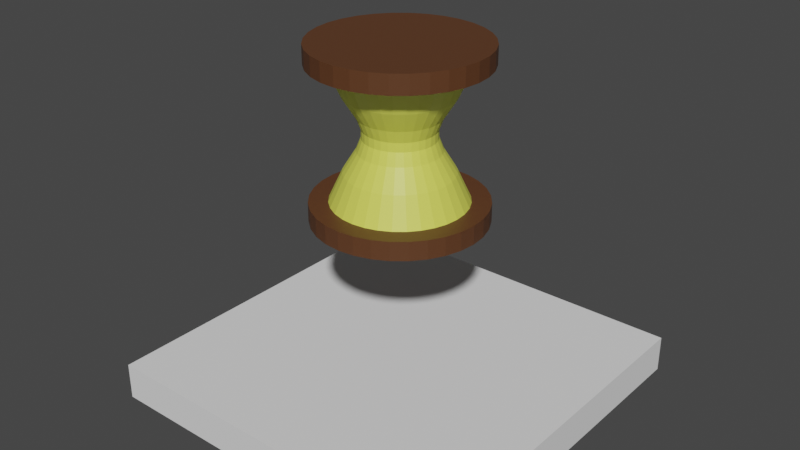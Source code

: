 # Source: HourGlass.blend  (saved by Blender 2.90.8; exported with 4.5.12 LTS)
import bpy
from mathutils import Matrix  # noqa: F401  (used for matrix-valued properties, if any)

bpy.ops.wm.read_factory_settings(use_empty=True)
scene = bpy.context.scene
scene.name = 'Scene'

# ---- collections
col_collection = bpy.data.collections.new('Collection'); scene.collection.children.link(col_collection)

# ---- materials (node trees are filled in below, after node groups)
mat_glass = bpy.data.materials.new('"Glass"')
mat_glass.use_transparent_shadow = False
mat_wood = bpy.data.materials.new('Wood')
mat_wood.use_transparent_shadow = False

# ---- material node trees
mat_glass.use_nodes = True; mat_glass.node_tree.nodes.clear()
_N = mat_glass.node_tree.nodes; _L = mat_glass.node_tree.links
n0 = _N.new('ShaderNodeBsdfPrincipled'); n0.name = 'Principled BSDF'; n0.location = (10, 300)
n0.distribution = 'GGX'
n0.subsurface_method = 'BURLEY'
n0.inputs[0].default_value = (0.7588, 0.8, 0.1068, 1.0)
n0.inputs[3].default_value = 1.45
n0.inputs[27].default_value = (0.0, 0.0, 0.0, 1.0)
n0.inputs[28].default_value = 1.0
n1 = _N.new('ShaderNodeOutputMaterial'); n1.name = 'Material Output'; n1.location = (300, 300)
_L.new(n0.outputs[0], n1.inputs[0])
n1.is_active_output = True
mat_wood.use_nodes = True; mat_wood.node_tree.nodes.clear()
_N = mat_wood.node_tree.nodes; _L = mat_wood.node_tree.links
n0 = _N.new('ShaderNodeBsdfPrincipled'); n0.name = 'Principled BSDF'; n0.location = (10, 300)
n0.distribution = 'GGX'
n0.subsurface_method = 'BURLEY'
n0.inputs[0].default_value = (0.1065, 0.04055, 0.0149, 1.0)
n0.inputs[3].default_value = 1.45
n0.inputs[27].default_value = (0.0, 0.0, 0.0, 1.0)
n0.inputs[28].default_value = 1.0
n1 = _N.new('ShaderNodeOutputMaterial'); n1.name = 'Material Output'; n1.location = (300, 300)
_L.new(n0.outputs[0], n1.inputs[0])
n1.is_active_output = True

# ---- world
world_world = bpy.data.worlds.new('World'); scene.world = world_world
world_world.use_nodes = True; world_world.node_tree.nodes.clear()
_N = world_world.node_tree.nodes; _L = world_world.node_tree.links
n0 = _N.new('ShaderNodeOutputWorld'); n0.name = 'World Output'; n0.location = (300, 300)
n1 = _N.new('ShaderNodeBackground'); n1.name = 'Background'; n1.location = (10, 300)
n1.inputs[0].default_value = (0.05088, 0.05088, 0.05088, 1.0)
_L.new(n1.outputs[0], n0.inputs[0])
n0.is_active_output = True
world_world.color = (0.05088, 0.05088, 0.05088)
world_world.use_sun_shadow = False
world_world.sun_shadow_jitter_overblur = 0.0

# ---- meshes
me_mesh = bpy.data.meshes.new('Mesh')
me_mesh.from_pydata([(-0.5, -0.5, 0.0), (0.5, -0.5, 0.0), (-0.5, 0.5, 0.0), (0.5, 0.5, 0.0), (-0.5, -0.5, 0.1), (0.5, -0.5, 0.1), (-0.5, 0.5, 0.1), (0.5, 0.5, 0.1)], [], [(0, 2, 3, 1), (4, 5, 7, 6), (0, 1, 5, 4), (1, 3, 7, 5), (3, 2, 6, 7), (2, 0, 4, 6)])
me_mesh.polygons.foreach_set('use_smooth', [True] * 6)
_k = set([(0, 1), (0, 2), (0, 4), (1, 3), (1, 5), (2, 3), (2, 6), (3, 7), (4, 5), (4, 6), (5, 7), (6, 7)])
me_mesh.attributes.new('sharp_edge', 'BOOLEAN', 'EDGE').data.foreach_set('value', [ (min(e.vertices), max(e.vertices)) in _k for e in me_mesh.edges])
_uv = me_mesh.uv_layers.new(name='UVChannel_1')
_uv.uv.foreach_set('vector', [0.02, 0.98, 0.02, 0.5073, 0.4927, 0.5073, 0.4927, 0.98, 0.02, 0.02, 0.4927, 0.02, 0.4927, 0.4927, 0.02, 0.4927, 0.6099, 0.02543, 0.6099, 0.4981, 0.5626, 0.4981, 0.5626, 0.02543, 0.6099, 0.4981, 0.6099, 0.9708, 0.5626, 0.9708, 0.5626, 0.4981, 0.6898, 0.02421, 0.6898, 0.4969, 0.6425, 0.4969, 0.6425, 0.02421, 0.6898, 0.4969, 0.6898, 0.9696, 0.6425, 0.9696, 0.6425, 0.4969])
me_mesh.use_remesh_fix_poles = True
me_mesh.use_remesh_preserve_attributes = False
me_mesh.use_mirror_vertex_groups = False
me_mesh.update()
me_mesh.normals_split_custom_set([tuple(v) for v in zip(*[iter([0.0, 0.0, -1.0, 0.0, 0.0, -1.0, 0.0, 0.0, -1.0, 0.0, 0.0, -1.0, 0.0, 0.0, 1.0, 0.0, 0.0, 1.0, 0.0, 0.0, 1.0, 0.0, 0.0, 1.0, 0.0, -1.0, 0.0, 0.0, -1.0, 0.0, 0.0, -1.0, 0.0, 0.0, -1.0, 0.0, 1.0, 0.0, 0.0, 1.0, 0.0, 0.0, 1.0, 0.0, 0.0, 1.0, 0.0, 0.0, 0.0, 1.0, 0.0, 0.0, 1.0, 0.0, 0.0, 1.0, 0.0, 0.0, 1.0, 0.0, -1.0, 0.0, 0.0, -1.0, 0.0, 0.0, -1.0, 0.0, 0.0, -1.0, 0.0, 0.0])] * 3)])
me_cylinder = bpy.data.meshes.new('Cylinder')
me_cylinder.from_pydata([(5.191e-08, 0.1764, 0.4966), (5.191e-08, 0.1764, 0.8495), (0.03442, 0.1731, 0.4966), (0.03442, 0.1731, 0.8495), (0.06752, 0.163, 0.4966), (0.06752, 0.163, 0.8495), (0.09803, 0.1467, 0.4966), (0.09803, 0.1467, 0.8495), (0.1248, 0.1248, 0.4966), (0.1248, 0.1248, 0.8495), (0.1467, 0.09803, 0.4966), (0.1467, 0.09803, 0.8495), (0.163, 0.06752, 0.4966), (0.163, 0.06752, 0.8495), (0.1731, 0.03442, 0.4966), (0.1731, 0.03442, 0.8495), (0.1764, 2.792e-07, 0.4966), (0.1764, 2.792e-07, 0.8495), (0.1731, -0.03442, 0.4966), (0.1731, -0.03442, 0.8495), (0.163, -0.06752, 0.4966), (0.163, -0.06752, 0.8495), (0.1467, -0.09803, 0.4966), (0.1467, -0.09803, 0.8495), (0.1248, -0.1248, 0.4966), (0.1248, -0.1248, 0.8495), (0.09803, -0.1467, 0.4966), (0.09803, -0.1467, 0.8495), (0.06752, -0.163, 0.4966), (0.06752, -0.163, 0.8495), (0.03442, -0.1731, 0.4966), (0.03442, -0.1731, 0.8495), (-5.589e-09, -0.1764, 0.4966), (-5.589e-09, -0.1764, 0.8495), (-0.03442, -0.1731, 0.4966), (-0.03442, -0.1731, 0.8495), (-0.06752, -0.163, 0.4966), (-0.06752, -0.163, 0.8495), (-0.09803, -0.1467, 0.4966), (-0.09803, -0.1467, 0.8495), (-0.1248, -0.1248, 0.4966), (-0.1248, -0.1248, 0.8495), (-0.1467, -0.09803, 0.4966), (-0.1467, -0.09803, 0.8495), (-0.163, -0.06752, 0.4966), (-0.163, -0.06752, 0.8495), (-0.1731, -0.03442, 0.4966), (-0.1731, -0.03442, 0.8495), (-0.1764, 4.362e-07, 0.4966), (-0.1764, 4.362e-07, 0.8495), (-0.1731, 0.03442, 0.4966), (-0.1731, 0.03442, 0.8495), (-0.163, 0.06752, 0.4966), (-0.163, 0.06752, 0.8495), (-0.1467, 0.09803, 0.4966), (-0.1467, 0.09803, 0.8495), (-0.1248, 0.1248, 0.4966), (-0.1248, 0.1248, 0.8495), (-0.09803, 0.1467, 0.4966), (-0.09803, 0.1467, 0.8495), (-0.06752, 0.163, 0.4966), (-0.06752, 0.163, 0.8495), (-0.03442, 0.1731, 0.4966), (-0.03442, 0.1731, 0.8495), (5.808e-08, 0.0942, 0.6613), (5.808e-08, 0.0942, 0.6848), (0.01838, 0.09239, 0.6848), (0.01838, 0.09239, 0.6613), (0.03605, 0.08703, 0.6848), (0.03605, 0.08703, 0.6613), (0.05233, 0.07832, 0.6848), (0.05233, 0.07832, 0.6613), (0.06661, 0.06661, 0.6848), (0.06661, 0.06661, 0.6613), (0.07832, 0.05233, 0.6848), (0.07832, 0.05233, 0.6613), (0.08703, 0.03605, 0.6848), (0.08703, 0.03605, 0.6613), (0.09239, 0.01838, 0.6848), (0.09239, 0.01838, 0.6613), (0.0942, 2.966e-07, 0.6848), (0.0942, 2.966e-07, 0.6613), (0.09239, -0.01838, 0.6848), (0.09239, -0.01838, 0.6613), (0.08703, -0.03605, 0.6848), (0.08703, -0.03605, 0.6613), (0.07832, -0.05233, 0.6848), (0.07832, -0.05233, 0.6613), (0.06661, -0.06661, 0.6848), (0.06661, -0.06661, 0.6613), (0.05233, -0.07832, 0.6848), (0.05233, -0.07832, 0.6613), (0.03605, -0.08702, 0.6848), (0.03605, -0.08702, 0.6613), (0.01838, -0.09239, 0.6848), (0.01838, -0.09239, 0.6613), (2.738e-08, -0.09419, 0.6848), (2.738e-08, -0.09419, 0.6613), (-0.01838, -0.09239, 0.6848), (-0.01838, -0.09239, 0.6613), (-0.03605, -0.08702, 0.6848), (-0.03605, -0.08702, 0.6613), (-0.05233, -0.07832, 0.6848), (-0.05233, -0.07832, 0.6613), (-0.06661, -0.06661, 0.6848), (-0.06661, -0.06661, 0.6613), (-0.07832, -0.05233, 0.6848), (-0.07832, -0.05233, 0.6613), (-0.08703, -0.03605, 0.6848), (-0.08703, -0.03605, 0.6613), (-0.09239, -0.01838, 0.6848), (-0.09239, -0.01838, 0.6613), (-0.0942, 3.804e-07, 0.6848), (-0.0942, 3.804e-07, 0.6613), (-0.09239, 0.01838, 0.6848), (-0.09239, 0.01838, 0.6613), (-0.08702, 0.03605, 0.6848), (-0.08702, 0.03605, 0.6613), (-0.07832, 0.05233, 0.6848), (-0.07832, 0.05233, 0.6613), (-0.06661, 0.06661, 0.6848), (-0.06661, 0.06661, 0.6613), (-0.05233, 0.07832, 0.6848), (-0.05233, 0.07832, 0.6613), (-0.03605, 0.08703, 0.6848), (-0.03605, 0.08703, 0.6613), (-0.01838, 0.09239, 0.6848), (-0.01838, 0.09239, 0.6613), (5.714e-08, 0.1066, 0.7175), (5.459e-08, 0.141, 0.7729), (0.0275, 0.1383, 0.7729), (0.02079, 0.1045, 0.7175), (0.05394, 0.1302, 0.7729), (0.04079, 0.09848, 0.7175), (0.07832, 0.1172, 0.7729), (0.05922, 0.08863, 0.7175), (0.09968, 0.09968, 0.7729), (0.07537, 0.07537, 0.7175), (0.1172, 0.07832, 0.7729), (0.08863, 0.05922, 0.7175), (0.1302, 0.05394, 0.7729), (0.09848, 0.04079, 0.7175), (0.1383, 0.0275, 0.7729), (0.1045, 0.02079, 0.7175), (0.141, 2.867e-07, 0.7729), (0.1066, 2.939e-07, 0.7175), (0.1383, -0.0275, 0.7729), (0.1045, -0.02079, 0.7175), (0.1302, -0.05394, 0.7729), (0.09848, -0.04079, 0.7175), (0.1172, -0.07831, 0.7729), (0.08863, -0.05922, 0.7175), (0.09968, -0.09968, 0.7729), (0.07537, -0.07537, 0.7175), (0.07832, -0.1172, 0.7729), (0.05922, -0.08863, 0.7175), (0.05394, -0.1302, 0.7729), (0.04079, -0.09847, 0.7175), (0.0275, -0.1383, 0.7729), (0.02079, -0.1045, 0.7175), (8.659e-09, -0.141, 0.7729), (2.241e-08, -0.1066, 0.7175), (-0.0275, -0.1383, 0.7729), (-0.02079, -0.1045, 0.7175), (-0.05394, -0.1302, 0.7729), (-0.04079, -0.09847, 0.7175), (-0.07832, -0.1172, 0.7729), (-0.05922, -0.08863, 0.7175), (-0.09968, -0.09968, 0.7729), (-0.07537, -0.07537, 0.7175), (-0.1172, -0.07831, 0.7729), (-0.08863, -0.05922, 0.7175), (-0.1302, -0.05394, 0.7729), (-0.09848, -0.04079, 0.7175), (-0.1383, -0.0275, 0.7729), (-0.1045, -0.02079, 0.7175), (-0.141, 4.121e-07, 0.7729), (-0.1066, 3.888e-07, 0.7175), (-0.1383, 0.0275, 0.7729), (-0.1045, 0.02079, 0.7175), (-0.1302, 0.05394, 0.7729), (-0.09848, 0.04079, 0.7175), (-0.1172, 0.07832, 0.7729), (-0.08863, 0.05922, 0.7175), (-0.09968, 0.09968, 0.7729), (-0.07537, 0.07537, 0.7175), (-0.07831, 0.1172, 0.7729), (-0.05922, 0.08863, 0.7175), (-0.05394, 0.1302, 0.7729), (-0.04079, 0.09848, 0.7175), (-0.0275, 0.1383, 0.7729), (-0.02079, 0.1045, 0.7175), (0.02079, 0.1045, 0.6287), (0.0275, 0.1383, 0.5732), (0.04079, 0.09848, 0.6287), (0.05394, 0.1302, 0.5732), (0.05922, 0.08863, 0.6287), (0.07832, 0.1172, 0.5732), (0.07537, 0.07537, 0.6287), (0.09968, 0.09968, 0.5732), (0.08863, 0.05922, 0.6287), (0.1172, 0.07832, 0.5732), (0.09848, 0.04079, 0.6287), (0.1302, 0.05394, 0.5732), (0.1045, 0.02079, 0.6287), (0.1383, 0.0275, 0.5732), (0.1066, 2.939e-07, 0.6287), (0.141, 2.867e-07, 0.5732), (0.1045, -0.02079, 0.6287), (0.1383, -0.0275, 0.5732), (0.09848, -0.04079, 0.6287), (0.1302, -0.05394, 0.5732), (0.08863, -0.05922, 0.6287), (0.1172, -0.07831, 0.5732), (0.07537, -0.07537, 0.6287), (0.09968, -0.09968, 0.5732), (0.05922, -0.08863, 0.6287), (0.07832, -0.1172, 0.5732), (0.04079, -0.09848, 0.6287), (0.05394, -0.1302, 0.5732), (0.02079, -0.1045, 0.6287), (0.0275, -0.1383, 0.5732), (2.241e-08, -0.1066, 0.6287), (8.659e-09, -0.141, 0.5732), (-0.02079, -0.1045, 0.6287), (-0.0275, -0.1383, 0.5732), (-0.04079, -0.09847, 0.6287), (-0.05394, -0.1302, 0.5732), (-0.05922, -0.08863, 0.6287), (-0.07832, -0.1172, 0.5732), (-0.07537, -0.07537, 0.6287), (-0.09968, -0.09968, 0.5732), (-0.08863, -0.05922, 0.6287), (-0.1172, -0.07831, 0.5732), (-0.09848, -0.04079, 0.6287), (-0.1302, -0.05394, 0.5732), (-0.1045, -0.02079, 0.6287), (-0.1383, -0.0275, 0.5732), (-0.1066, 3.888e-07, 0.6287), (-0.141, 4.121e-07, 0.5732), (-0.1045, 0.02079, 0.6287), (-0.1383, 0.0275, 0.5732), (-0.09848, 0.04079, 0.6287), (-0.1302, 0.05394, 0.5732), (-0.08863, 0.05922, 0.6287), (-0.1172, 0.07832, 0.5732), (-0.07537, 0.07537, 0.6287), (-0.09968, 0.09968, 0.5732), (-0.05922, 0.08863, 0.6287), (-0.07832, 0.1172, 0.5732), (-0.04079, 0.09848, 0.6287), (-0.05394, 0.1302, 0.5732), (-0.02079, 0.1045, 0.6287), (-0.0275, 0.1383, 0.5732), (5.459e-08, 0.141, 0.5732), (5.714e-08, 0.1066, 0.6287), (0.03442, 0.1731, 0.8995), (3.753e-08, 0.1764, 0.8995), (0.06752, 0.163, 0.8995), (0.09803, 0.1467, 0.8995), (0.1248, 0.1248, 0.8995), (0.1467, 0.09803, 0.8995), (0.163, 0.06752, 0.8995), (0.1731, 0.03442, 0.8995), (0.1764, 2.792e-07, 0.8995), (0.1731, -0.03442, 0.8995), (0.163, -0.06752, 0.8995), (0.1467, -0.09803, 0.8995), (0.1248, -0.1248, 0.8995), (0.09803, -0.1467, 0.8995), (0.06752, -0.163, 0.8995), (0.03442, -0.1731, 0.8995), (-1.996e-08, -0.1764, 0.8995), (-0.03442, -0.1731, 0.8995), (-0.06752, -0.163, 0.8995), (-0.09803, -0.1467, 0.8995), (-0.1248, -0.1248, 0.8995), (-0.1467, -0.09803, 0.8995), (-0.163, -0.06752, 0.8995), (-0.1731, -0.03442, 0.8995), (-0.1764, 4.362e-07, 0.8995), (-0.1731, 0.03442, 0.8995), (-0.163, 0.06752, 0.8995), (-0.1467, 0.09803, 0.8995), (-0.1248, 0.1248, 0.8995), (-0.09803, 0.1467, 0.8995), (-0.06752, 0.163, 0.8995), (-0.03442, 0.1731, 0.8995), (4.52e-08, 0.1764, 0.4466), (0.03442, 0.1731, 0.4466), (0.06752, 0.163, 0.4466), (0.09803, 0.1467, 0.4466), (0.1248, 0.1248, 0.4466), (0.1467, 0.09803, 0.4466), (0.163, 0.06752, 0.4466), (0.1731, 0.03442, 0.4466), (0.1764, 2.792e-07, 0.4466), (0.1731, -0.03442, 0.4466), (0.163, -0.06752, 0.4466), (0.1467, -0.09803, 0.4466), (0.1248, -0.1248, 0.4466), (0.09803, -0.1467, 0.4466), (0.06752, -0.163, 0.4466), (0.03442, -0.1731, 0.4466), (-1.23e-08, -0.1764, 0.4466), (-0.03442, -0.1731, 0.4466), (-0.06752, -0.163, 0.4466), (-0.09803, -0.1467, 0.4466), (-0.1248, -0.1248, 0.4466), (-0.1467, -0.09803, 0.4466), (-0.163, -0.06752, 0.4466), (-0.1731, -0.03442, 0.4466), (-0.1764, 4.362e-07, 0.4466), (-0.1731, 0.03442, 0.4466), (-0.163, 0.06752, 0.4466), (-0.1467, 0.09803, 0.4466), (-0.1248, 0.1248, 0.4466), (-0.09803, 0.1467, 0.4466), (-0.06752, 0.163, 0.4466), (-0.03442, 0.1731, 0.4466), (6.644e-08, 0.2264, 0.4966), (0.04418, 0.2221, 0.4966), (0.04418, 0.2221, 0.8495), (6.692e-08, 0.2264, 0.8495), (0.08666, 0.2092, 0.4966), (0.08666, 0.2092, 0.8495), (0.1258, 0.1883, 0.4966), (0.1258, 0.1883, 0.8495), (0.1601, 0.1601, 0.4966), (0.1601, 0.1601, 0.8495), (0.1883, 0.1258, 0.4966), (0.1883, 0.1258, 0.8495), (0.2092, 0.08666, 0.4966), (0.2092, 0.08666, 0.8495), (0.2221, 0.04418, 0.4966), (0.2221, 0.04418, 0.8495), (0.2264, 3.118e-07, 0.4966), (0.2264, 3.118e-07, 0.8495), (0.2221, -0.04418, 0.4966), (0.2221, -0.04418, 0.8495), (0.2092, -0.08666, 0.4966), (0.2092, -0.08666, 0.8495), (0.1883, -0.1258, 0.4966), (0.1883, -0.1258, 0.8495), (0.1601, -0.1601, 0.4966), (0.1601, -0.1601, 0.8495), (0.1258, -0.1883, 0.4966), (0.1258, -0.1883, 0.8495), (0.08666, -0.2092, 0.4966), (0.08666, -0.2092, 0.8495), (0.04418, -0.2221, 0.4966), (0.04418, -0.2221, 0.8495), (-3.921e-09, -0.2264, 0.4966), (-3.92e-09, -0.2264, 0.8495), (-0.04418, -0.2221, 0.4966), (-0.04418, -0.2221, 0.8495), (-0.08666, -0.2092, 0.4966), (-0.08666, -0.2092, 0.8495), (-0.1258, -0.1883, 0.4966), (-0.1258, -0.1883, 0.8495), (-0.1601, -0.1601, 0.4966), (-0.1601, -0.1601, 0.8495), (-0.1883, -0.1258, 0.4966), (-0.1883, -0.1258, 0.8495), (-0.2092, -0.08666, 0.4966), (-0.2092, -0.08666, 0.8495), (-0.2221, -0.04418, 0.4966), (-0.2221, -0.04418, 0.8495), (-0.2264, 4.686e-07, 0.4966), (-0.2264, 4.686e-07, 0.8495), (-0.2221, 0.04418, 0.4966), (-0.2221, 0.04418, 0.8495), (-0.2092, 0.08666, 0.4966), (-0.2092, 0.08666, 0.8495), (-0.1883, 0.1258, 0.4966), (-0.1883, 0.1258, 0.8495), (-0.1601, 0.1601, 0.4966), (-0.1601, 0.1601, 0.8495), (-0.1258, 0.1883, 0.4966), (-0.1258, 0.1883, 0.8495), (-0.08666, 0.2092, 0.4966), (-0.08666, 0.2092, 0.8495), (-0.04418, 0.2221, 0.4966), (-0.04418, 0.2221, 0.8495), (0.04418, 0.2221, 0.8995), (5.064e-08, 0.2264, 0.8995), (0.08666, 0.2092, 0.8995), (0.1258, 0.1883, 0.8995), (0.1601, 0.1601, 0.8995), (0.1883, 0.1258, 0.8995), (0.2092, 0.08666, 0.8995), (0.2221, 0.04418, 0.8995), (0.2264, 3.118e-07, 0.8995), (0.2221, -0.04418, 0.8995), (0.2092, -0.08666, 0.8995), (0.1883, -0.1258, 0.8995), (0.1601, -0.1601, 0.8995), (0.1258, -0.1883, 0.8995), (0.08666, -0.2092, 0.8995), (0.04418, -0.2221, 0.8995), (-2.02e-08, -0.2264, 0.8995), (-0.04418, -0.2221, 0.8995), (-0.08666, -0.2092, 0.8995), (-0.1258, -0.1883, 0.8995), (-0.1601, -0.1601, 0.8995), (-0.1883, -0.1258, 0.8995), (-0.2092, -0.08666, 0.8995), (-0.2221, -0.04418, 0.8995), (-0.2264, 4.686e-07, 0.8995), (-0.2221, 0.04418, 0.8995), (-0.2092, 0.08666, 0.8995), (-0.1883, 0.1258, 0.8995), (-0.1601, 0.1601, 0.8995), (-0.1258, 0.1883, 0.8995), (-0.08666, 0.2092, 0.8995), (-0.04418, 0.2221, 0.8995), (5.878e-08, 0.2264, 0.4466), (0.04418, 0.2221, 0.4466), (0.08666, 0.2092, 0.4466), (0.1258, 0.1883, 0.4466), (0.1601, 0.1601, 0.4466), (0.1883, 0.1258, 0.4466), (0.2092, 0.08666, 0.4466), (0.2221, 0.04418, 0.4466), (0.2264, 3.118e-07, 0.4466), (0.2221, -0.04418, 0.4466), (0.2092, -0.08666, 0.4466), (0.1883, -0.1258, 0.4466), (0.1601, -0.1601, 0.4466), (0.1258, -0.1883, 0.4466), (0.08666, -0.2092, 0.4466), (0.04418, -0.2221, 0.4466), (-1.134e-08, -0.2264, 0.4466), (-0.04418, -0.2221, 0.4466), (-0.08666, -0.2092, 0.4466), (-0.1258, -0.1883, 0.4466), (-0.1601, -0.1601, 0.4466), (-0.1883, -0.1258, 0.4466), (-0.2092, -0.08666, 0.4466), (-0.2221, -0.04418, 0.4466), (-0.2264, 4.686e-07, 0.4466), (-0.2221, 0.04418, 0.4466), (-0.2092, 0.08666, 0.4466), (-0.1883, 0.1258, 0.4466), (-0.1601, 0.1601, 0.4466), (-0.1258, 0.1883, 0.4466), (-0.08666, 0.2092, 0.4466), (-0.04418, 0.2221, 0.4466)], [], [(129, 1, 3, 130), (130, 3, 5, 132), (132, 5, 7, 134), (134, 7, 9, 136), (136, 9, 11, 138), (138, 11, 13, 140), (140, 13, 15, 142), (142, 15, 17, 144), (144, 17, 19, 146), (146, 19, 21, 148), (148, 21, 23, 150), (150, 23, 25, 152), (152, 25, 27, 154), (154, 27, 29, 156), (156, 29, 31, 158), (158, 31, 33, 160), (160, 33, 35, 162), (162, 35, 37, 164), (164, 37, 39, 166), (166, 39, 41, 168), (168, 41, 43, 170), (170, 43, 45, 172), (172, 45, 47, 174), (174, 47, 49, 176), (176, 49, 51, 178), (178, 51, 53, 180), (180, 53, 55, 182), (182, 55, 57, 184), (184, 57, 59, 186), (186, 59, 61, 188), (60, 62, 382, 380), (188, 61, 63, 190), (190, 63, 1, 129), (278, 279, 407, 406), (252, 127, 64, 255), (127, 126, 65, 64), (250, 125, 127, 252), (125, 124, 126, 127), (248, 123, 125, 250), (123, 122, 124, 125), (246, 121, 123, 248), (121, 120, 122, 123), (244, 119, 121, 246), (119, 118, 120, 121), (242, 117, 119, 244), (117, 116, 118, 119), (240, 115, 117, 242), (115, 114, 116, 117), (238, 113, 115, 240), (113, 112, 114, 115), (236, 111, 113, 238), (111, 110, 112, 113), (234, 109, 111, 236), (109, 108, 110, 111), (232, 107, 109, 234), (107, 106, 108, 109), (230, 105, 107, 232), (105, 104, 106, 107), (228, 103, 105, 230), (103, 102, 104, 105), (226, 101, 103, 228), (101, 100, 102, 103), (224, 99, 101, 226), (99, 98, 100, 101), (222, 97, 99, 224), (97, 96, 98, 99), (220, 95, 97, 222), (95, 94, 96, 97), (218, 93, 95, 220), (93, 92, 94, 95), (216, 91, 93, 218), (91, 90, 92, 93), (214, 89, 91, 216), (89, 88, 90, 91), (212, 87, 89, 214), (87, 86, 88, 89), (210, 85, 87, 212), (85, 84, 86, 87), (208, 83, 85, 210), (83, 82, 84, 85), (206, 81, 83, 208), (81, 80, 82, 83), (204, 79, 81, 206), (79, 78, 80, 81), (202, 77, 79, 204), (77, 76, 78, 79), (200, 75, 77, 202), (75, 74, 76, 77), (198, 73, 75, 200), (73, 72, 74, 75), (196, 71, 73, 198), (71, 70, 72, 73), (194, 69, 71, 196), (69, 68, 70, 71), (192, 67, 69, 194), (67, 66, 68, 69), (255, 64, 67, 192), (64, 65, 66, 67), (126, 191, 128, 65), (191, 190, 129, 128), (124, 189, 191, 126), (189, 188, 190, 191), (122, 187, 189, 124), (187, 186, 188, 189), (120, 185, 187, 122), (185, 184, 186, 187), (118, 183, 185, 120), (183, 182, 184, 185), (116, 181, 183, 118), (181, 180, 182, 183), (114, 179, 181, 116), (179, 178, 180, 181), (112, 177, 179, 114), (177, 176, 178, 179), (110, 175, 177, 112), (175, 174, 176, 177), (108, 173, 175, 110), (173, 172, 174, 175), (106, 171, 173, 108), (171, 170, 172, 173), (104, 169, 171, 106), (169, 168, 170, 171), (102, 167, 169, 104), (167, 166, 168, 169), (100, 165, 167, 102), (165, 164, 166, 167), (98, 163, 165, 100), (163, 162, 164, 165), (96, 161, 163, 98), (161, 160, 162, 163), (94, 159, 161, 96), (159, 158, 160, 161), (92, 157, 159, 94), (157, 156, 158, 159), (90, 155, 157, 92), (155, 154, 156, 157), (88, 153, 155, 90), (153, 152, 154, 155), (86, 151, 153, 88), (151, 150, 152, 153), (84, 149, 151, 86), (149, 148, 150, 151), (82, 147, 149, 84), (147, 146, 148, 149), (80, 145, 147, 82), (145, 144, 146, 147), (78, 143, 145, 80), (143, 142, 144, 145), (76, 141, 143, 78), (141, 140, 142, 143), (74, 139, 141, 76), (139, 138, 140, 141), (72, 137, 139, 74), (137, 136, 138, 139), (70, 135, 137, 72), (135, 134, 136, 137), (68, 133, 135, 70), (133, 132, 134, 135), (66, 131, 133, 68), (131, 130, 132, 133), (65, 128, 131, 66), (128, 129, 130, 131), (0, 254, 193, 2), (254, 255, 192, 193), (2, 193, 195, 4), (193, 192, 194, 195), (4, 195, 197, 6), (195, 194, 196, 197), (6, 197, 199, 8), (197, 196, 198, 199), (8, 199, 201, 10), (199, 198, 200, 201), (10, 201, 203, 12), (201, 200, 202, 203), (12, 203, 205, 14), (203, 202, 204, 205), (14, 205, 207, 16), (205, 204, 206, 207), (16, 207, 209, 18), (207, 206, 208, 209), (18, 209, 211, 20), (209, 208, 210, 211), (20, 211, 213, 22), (211, 210, 212, 213), (22, 213, 215, 24), (213, 212, 214, 215), (24, 215, 217, 26), (215, 214, 216, 217), (26, 217, 219, 28), (217, 216, 218, 219), (28, 219, 221, 30), (219, 218, 220, 221), (30, 221, 223, 32), (221, 220, 222, 223), (32, 223, 225, 34), (223, 222, 224, 225), (34, 225, 227, 36), (225, 224, 226, 227), (36, 227, 229, 38), (227, 226, 228, 229), (38, 229, 231, 40), (229, 228, 230, 231), (40, 231, 233, 42), (231, 230, 232, 233), (42, 233, 235, 44), (233, 232, 234, 235), (44, 235, 237, 46), (235, 234, 236, 237), (46, 237, 239, 48), (237, 236, 238, 239), (48, 239, 241, 50), (239, 238, 240, 241), (50, 241, 243, 52), (241, 240, 242, 243), (52, 243, 245, 54), (243, 242, 244, 245), (54, 245, 247, 56), (245, 244, 246, 247), (56, 247, 249, 58), (247, 246, 248, 249), (58, 249, 251, 60), (249, 248, 250, 251), (60, 251, 253, 62), (251, 250, 252, 253), (62, 253, 254, 0), (253, 252, 255, 254), (256, 257, 287, 286, 285, 284, 283, 282, 281, 280, 279, 278, 277, 276, 275, 274, 273, 272, 271, 270, 269, 268, 267, 266, 265, 264, 263, 262, 261, 260, 259, 258), (298, 297, 425, 426), (277, 278, 406, 405), (27, 25, 345, 347), (297, 296, 424, 425), (61, 59, 379, 381), (276, 277, 405, 404), (24, 26, 346, 344), (296, 295, 423, 424), (58, 60, 380, 378), (275, 276, 404, 403), (295, 294, 422, 423), (274, 275, 403, 402), (25, 23, 343, 345), (294, 293, 421, 422), (59, 57, 377, 379), (273, 274, 402, 401), (22, 24, 344, 342), (293, 292, 420, 421), (56, 58, 378, 376), (272, 273, 401, 400), (292, 291, 419, 420), (271, 272, 400, 399), (23, 21, 341, 343), (291, 290, 418, 419), (57, 55, 375, 377), (270, 271, 399, 398), (20, 22, 342, 340), (290, 289, 417, 418), (54, 56, 376, 374), (269, 270, 398, 397), (289, 288, 416, 417), (288, 289, 290, 291, 292, 293, 294, 295, 296, 297, 298, 299, 300, 301, 302, 303, 304, 305, 306, 307, 308, 309, 310, 311, 312, 313, 314, 315, 316, 317, 318, 319), (268, 269, 397, 396), (21, 19, 339, 341), (55, 53, 373, 375), (267, 268, 396, 395), (18, 20, 340, 338), (52, 54, 374, 372), (266, 267, 395, 394), (265, 266, 394, 393), (19, 17, 337, 339), (53, 51, 371, 373), (264, 265, 393, 392), (16, 18, 338, 336), (50, 52, 372, 370), (263, 264, 392, 391), (262, 263, 391, 390), (17, 15, 335, 337), (51, 49, 369, 371), (261, 262, 390, 389), (14, 16, 336, 334), (48, 50, 370, 368), (260, 261, 389, 388), (259, 260, 388, 387), (15, 13, 333, 335), (49, 47, 367, 369), (258, 259, 387, 386), (12, 14, 334, 332), (46, 48, 368, 366), (256, 258, 386, 384), (257, 256, 384, 385), (13, 11, 331, 333), (47, 45, 365, 367), (361, 359, 403, 404), (332, 334, 423, 422), (379, 377, 412, 413), (335, 333, 390, 391), (353, 351, 399, 400), (371, 369, 408, 409), (327, 325, 386, 387), (345, 343, 395, 396), (363, 361, 404, 405), (381, 379, 413, 414), (337, 335, 391, 392), (355, 353, 400, 401), (373, 371, 409, 410), (329, 327, 387, 388), (347, 345, 396, 397), (365, 363, 405, 406), (383, 381, 414, 415), (339, 337, 392, 393), (357, 355, 401, 402), (375, 373, 410, 411), (331, 329, 388, 389), (349, 347, 397, 398), (367, 365, 406, 407), (322, 323, 385, 384), (323, 383, 415, 385), (341, 339, 393, 394), (359, 357, 402, 403), (377, 375, 411, 412), (333, 331, 389, 390), (351, 349, 398, 399), (369, 367, 407, 408), (325, 322, 384, 386), (343, 341, 394, 395), (350, 352, 432, 431), (368, 370, 441, 440), (324, 326, 419, 418), (342, 344, 428, 427), (360, 362, 437, 436), (378, 380, 446, 445), (334, 336, 424, 423), (352, 354, 433, 432), (370, 372, 442, 441), (326, 328, 420, 419), (344, 346, 429, 428), (362, 364, 438, 437), (380, 382, 447, 446), (336, 338, 425, 424), (354, 356, 434, 433), (372, 374, 443, 442), (328, 330, 421, 420), (346, 348, 430, 429), (364, 366, 439, 438), (320, 321, 417, 416), (382, 320, 416, 447), (338, 340, 426, 425), (356, 358, 435, 434), (374, 376, 444, 443), (330, 332, 422, 421), (348, 350, 431, 430), (366, 368, 440, 439), (321, 324, 418, 417), (340, 342, 427, 426), (358, 360, 436, 435), (376, 378, 445, 444), (299, 298, 426, 427), (26, 28, 348, 346), (279, 280, 408, 407), (63, 61, 381, 383), (300, 299, 427, 428), (29, 27, 347, 349), (280, 281, 409, 408), (301, 300, 428, 429), (281, 282, 410, 409), (62, 0, 320, 382), (302, 301, 429, 430), (28, 30, 350, 348), (282, 283, 411, 410), (1, 63, 383, 323), (303, 302, 430, 431), (31, 29, 349, 351), (283, 284, 412, 411), (304, 303, 431, 432), (284, 285, 413, 412), (305, 304, 432, 433), (30, 32, 352, 350), (285, 286, 414, 413), (306, 305, 433, 434), (33, 31, 351, 353), (286, 287, 415, 414), (307, 306, 434, 435), (287, 257, 385, 415), (308, 307, 435, 436), (32, 34, 354, 352), (309, 308, 436, 437), (35, 33, 353, 355), (310, 309, 437, 438), (0, 2, 321, 320), (311, 310, 438, 439), (34, 36, 356, 354), (3, 1, 323, 322), (312, 311, 439, 440), (37, 35, 355, 357), (313, 312, 440, 441), (314, 313, 441, 442), (36, 38, 358, 356), (2, 4, 324, 321), (315, 314, 442, 443), (39, 37, 357, 359), (5, 3, 322, 325), (316, 315, 443, 444), (317, 316, 444, 445), (38, 40, 360, 358), (4, 6, 326, 324), (318, 317, 445, 446), (41, 39, 359, 361), (7, 5, 325, 327), (319, 318, 446, 447), (288, 319, 447, 416), (40, 42, 362, 360), (6, 8, 328, 326), (43, 41, 361, 363), (9, 7, 327, 329), (42, 44, 364, 362), (8, 10, 330, 328), (45, 43, 363, 365), (11, 9, 329, 331), (44, 46, 366, 364), (10, 12, 332, 330)])
me_cylinder.polygons.foreach_set('material_index', [0, 0, 0, 0, 0, 0, 0, 0, 0, 0, 0, 0, 0, 0, 0, 0, 0, 0, 0, 0, 0, 0, 0, 0, 0, 0, 0, 0, 0, 0, 1, 0, 0, 1, 0, 0, 0, 0, 0, 0, 0, 0, 0, 0, 0, 0, 0, 0, 0, 0, 0, 0, 0, 0, 0, 0, 0, 0, 0, 0, 0, 0, 0, 0, 0, 0, 0, 0, 0, 0, 0, 0, 0, 0, 0, 0, 0, 0, 0, 0, 0, 0, 0, 0, 0, 0, 0, 0, 0, 0, 0, 0, 0, 0, 0, 0, 0, 0, 0, 0, 0, 0, 0, 0, 0, 0, 0, 0, 0, 0, 0, 0, 0, 0, 0, 0, 0, 0, 0, 0, 0, 0, 0, 0, 0, 0, 0, 0, 0, 0, 0, 0, 0, 0, 0, 0, 0, 0, 0, 0, 0, 0, 0, 0, 0, 0, 0, 0, 0, 0, 0, 0, 0, 0, 0, 0, 0, 0, 0, 0, 0, 0, 0, 0, 0, 0, 0, 0, 0, 0, 0, 0, 0, 0, 0, 0, 0, 0, 0, 0, 0, 0, 0, 0, 0, 0, 0, 0, 0, 0, 0, 0, 0, 0, 0, 0, 0, 0, 0, 0, 0, 0, 0, 0, 0, 0, 0, 0, 0, 0, 0, 0, 0, 0, 0, 0, 0, 0, 0, 0, 0, 0, 0, 0, 0, 0, 1, 1, 1, 1, 1, 1, 1, 1, 1, 1, 1, 1, 1, 1, 1, 1, 1, 1, 1, 1, 1, 1, 1, 1, 1, 1, 1, 1, 1, 1, 1, 1, 1, 1, 1, 1, 1, 1, 1, 1, 1, 1, 1, 1, 1, 1, 1, 1, 1, 1, 1, 1, 1, 1, 1, 1, 1, 1, 1, 1, 1, 1, 1, 1, 1, 1, 1, 1, 1, 1, 1, 1, 1, 1, 1, 1, 1, 1, 1, 1, 1, 1, 1, 1, 1, 1, 1, 1, 1, 1, 1, 1, 1, 1, 1, 1, 1, 1, 1, 1, 1, 1, 1, 1, 1, 1, 1, 1, 1, 1, 1, 1, 1, 1, 1, 1, 1, 1, 1, 1, 1, 1, 1, 1, 1, 1, 1, 1, 1, 1, 1, 1, 1, 1, 1, 1, 1, 1, 1, 1, 1, 1, 1, 1, 1, 1, 1, 1, 1, 1, 1, 1, 1, 1, 1, 1, 1, 1, 1, 1, 1, 1, 1, 1, 1, 1, 1, 1, 1, 1, 1, 1, 1, 1, 1, 1, 1, 1, 1, 1, 1, 1, 1, 1, 1, 1, 1, 1, 1, 1, 1, 1])
_uv = me_cylinder.uv_layers.new(name='UVMap')
_uv.uv.foreach_set('vector', [1.0, 0.9444, 1.0, 1.0, 0.9688, 1.0, 0.9688, 0.9444, 0.9688, 0.9444, 0.9688, 1.0, 0.9375, 1.0, 0.9375, 0.9444, 0.9375, 0.9444, 0.9375, 1.0, 0.9062, 1.0, 0.9062, 0.9444, 0.9062, 0.9444, 0.9062, 1.0, 0.875, 1.0, 0.875, 0.9444, 0.875, 0.9444, 0.875, 1.0, 0.8438, 1.0, 0.8437, 0.9444, 0.8437, 0.9444, 0.8438, 1.0, 0.8125, 1.0, 0.8125, 0.9444, 0.8125, 0.9444, 0.8125, 1.0, 0.7812, 1.0, 0.7812, 0.9444, 0.7812, 0.9444, 0.7812, 1.0, 0.75, 1.0, 0.75, 0.9444, 0.75, 0.9444, 0.75, 1.0, 0.7188, 1.0, 0.7188, 0.9444, 0.7188, 0.9444, 0.7188, 1.0, 0.6875, 1.0, 0.6875, 0.9444, 0.6875, 0.9444, 0.6875, 1.0, 0.6562, 1.0, 0.6562, 0.9444, 0.6562, 0.9444, 0.6562, 1.0, 0.625, 1.0, 0.625, 0.9444, 0.625, 0.9444, 0.625, 1.0, 0.5938, 1.0, 0.5938, 0.9444, 0.5938, 0.9444, 0.5938, 1.0, 0.5625, 1.0, 0.5625, 0.9444, 0.5625, 0.9444, 0.5625, 1.0, 0.5312, 1.0, 0.5312, 0.9444, 0.5312, 0.9444, 0.5312, 1.0, 0.5, 1.0, 0.5, 0.9444, 0.5, 0.9444, 0.5, 1.0, 0.4688, 1.0, 0.4687, 0.9444, 0.4687, 0.9444, 0.4688, 1.0, 0.4375, 1.0, 0.4375, 0.9444, 0.4375, 0.9444, 0.4375, 1.0, 0.4062, 1.0, 0.4062, 0.9444, 0.4062, 0.9444, 0.4062, 1.0, 0.375, 1.0, 0.375, 0.9444, 0.375, 0.9444, 0.375, 1.0, 0.3438, 1.0, 0.3438, 0.9444, 0.3438, 0.9444, 0.3438, 1.0, 0.3125, 1.0, 0.3125, 0.9444, 0.3125, 0.9444, 0.3125, 1.0, 0.2812, 1.0, 0.2812, 0.9444, 0.2812, 0.9444, 0.2812, 1.0, 0.25, 1.0, 0.25, 0.9444, 0.25, 0.9444, 0.25, 1.0, 0.2188, 1.0, 0.2188, 0.9444, 0.2188, 0.9444, 0.2188, 1.0, 0.1875, 1.0, 0.1875, 0.9444, 0.1875, 0.9444, 0.1875, 1.0, 0.1562, 1.0, 0.1562, 0.9444, 0.1562, 0.9444, 0.1562, 1.0, 0.125, 1.0, 0.125, 0.9444, 0.125, 0.9444, 0.125, 1.0, 0.09375, 1.0, 0.09375, 0.9444, 0.09375, 0.9444, 0.09375, 1.0, 0.0625, 1.0, 0.0625, 0.9444, 0.0625, 0.5, 0.03125, 0.5, 0.03125, 0.5, 0.0625, 0.5, 0.0625, 0.9444, 0.0625, 1.0, 0.03125, 1.0, 0.03125, 0.9444, 0.03125, 0.9444, 0.03125, 1.0, 0.0, 1.0, 0.0, 0.9444, 0.02827, 0.1582, 0.01461, 0.2032, 0.01461, 0.2032, 0.02827, 0.1582, 0.03125, 0.6111, 0.03125, 0.6667, 0.0, 0.6667, 0.0, 0.6111, 0.03125, 0.6667, 0.03125, 0.8333, 0.0, 0.8333, 0.0, 0.6667, 0.0625, 0.6111, 0.0625, 0.6667, 0.03125, 0.6667, 0.03125, 0.6111, 0.0625, 0.6667, 0.0625, 0.8333, 0.03125, 0.8333, 0.03125, 0.6667, 0.09375, 0.6111, 0.09375, 0.6667, 0.0625, 0.6667, 0.0625, 0.6111, 0.09375, 0.6667, 0.09375, 0.8333, 0.0625, 0.8333, 0.0625, 0.6667, 0.125, 0.6111, 0.125, 0.6667, 0.09375, 0.6667, 0.09375, 0.6111, 0.125, 0.6667, 0.125, 0.8333, 0.09375, 0.8333, 0.09375, 0.6667, 0.1562, 0.6111, 0.1562, 0.6667, 0.125, 0.6667, 0.125, 0.6111, 0.1562, 0.6667, 0.1562, 0.8333, 0.125, 0.8333, 0.125, 0.6667, 0.1875, 0.6111, 0.1875, 0.6667, 0.1562, 0.6667, 0.1562, 0.6111, 0.1875, 0.6667, 0.1875, 0.8333, 0.1562, 0.8333, 0.1562, 0.6667, 0.2188, 0.6111, 0.2188, 0.6667, 0.1875, 0.6667, 0.1875, 0.6111, 0.2188, 0.6667, 0.2188, 0.8333, 0.1875, 0.8333, 0.1875, 0.6667, 0.25, 0.6111, 0.25, 0.6667, 0.2188, 0.6667, 0.2188, 0.6111, 0.25, 0.6667, 0.25, 0.8333, 0.2188, 0.8333, 0.2188, 0.6667, 0.2812, 0.6111, 0.2812, 0.6667, 0.25, 0.6667, 0.25, 0.6111, 0.2812, 0.6667, 0.2812, 0.8333, 0.25, 0.8333, 0.25, 0.6667, 0.3125, 0.6111, 0.3125, 0.6667, 0.2812, 0.6667, 0.2812, 0.6111, 0.3125, 0.6667, 0.3125, 0.8333, 0.2812, 0.8333, 0.2812, 0.6667, 0.3438, 0.6111, 0.3438, 0.6667, 0.3125, 0.6667, 0.3125, 0.6111, 0.3438, 0.6667, 0.3438, 0.8333, 0.3125, 0.8333, 0.3125, 0.6667, 0.375, 0.6111, 0.375, 0.6667, 0.3438, 0.6667, 0.3438, 0.6111, 0.375, 0.6667, 0.375, 0.8333, 0.3438, 0.8333, 0.3438, 0.6667, 0.4062, 0.6111, 0.4062, 0.6667, 0.375, 0.6667, 0.375, 0.6111, 0.4062, 0.6667, 0.4062, 0.8333, 0.375, 0.8333, 0.375, 0.6667, 0.4375, 0.6111, 0.4375, 0.6667, 0.4062, 0.6667, 0.4062, 0.6111, 0.4375, 0.6667, 0.4375, 0.8333, 0.4062, 0.8333, 0.4062, 0.6667, 0.4687, 0.6111, 0.4688, 0.6667, 0.4375, 0.6667, 0.4375, 0.6111, 0.4688, 0.6667, 0.4687, 0.8333, 0.4375, 0.8333, 0.4375, 0.6667, 0.5, 0.6111, 0.5, 0.6667, 0.4688, 0.6667, 0.4687, 0.6111, 0.5, 0.6667, 0.5, 0.8333, 0.4687, 0.8333, 0.4688, 0.6667, 0.5312, 0.6111, 0.5312, 0.6667, 0.5, 0.6667, 0.5, 0.6111, 0.5312, 0.6667, 0.5312, 0.8333, 0.5, 0.8333, 0.5, 0.6667, 0.5625, 0.6111, 0.5625, 0.6667, 0.5312, 0.6667, 0.5312, 0.6111, 0.5625, 0.6667, 0.5625, 0.8333, 0.5312, 0.8333, 0.5312, 0.6667, 0.5938, 0.6111, 0.5938, 0.6667, 0.5625, 0.6667, 0.5625, 0.6111, 0.5938, 0.6667, 0.5938, 0.8333, 0.5625, 0.8333, 0.5625, 0.6667, 0.625, 0.6111, 0.625, 0.6667, 0.5938, 0.6667, 0.5938, 0.6111, 0.625, 0.6667, 0.625, 0.8333, 0.5938, 0.8333, 0.5938, 0.6667, 0.6562, 0.6111, 0.6562, 0.6667, 0.625, 0.6667, 0.625, 0.6111, 0.6562, 0.6667, 0.6562, 0.8333, 0.625, 0.8333, 0.625, 0.6667, 0.6875, 0.6111, 0.6875, 0.6667, 0.6562, 0.6667, 0.6562, 0.6111, 0.6875, 0.6667, 0.6875, 0.8333, 0.6562, 0.8333, 0.6562, 0.6667, 0.7188, 0.6111, 0.7188, 0.6667, 0.6875, 0.6667, 0.6875, 0.6111, 0.7188, 0.6667, 0.7188, 0.8333, 0.6875, 0.8333, 0.6875, 0.6667, 0.75, 0.6111, 0.75, 0.6667, 0.7188, 0.6667, 0.7188, 0.6111, 0.75, 0.6667, 0.75, 0.8333, 0.7188, 0.8333, 0.7188, 0.6667, 0.7812, 0.6111, 0.7812, 0.6667, 0.75, 0.6667, 0.75, 0.6111, 0.7812, 0.6667, 0.7812, 0.8333, 0.75, 0.8333, 0.75, 0.6667, 0.8125, 0.6111, 0.8125, 0.6667, 0.7812, 0.6667, 0.7812, 0.6111, 0.8125, 0.6667, 0.8125, 0.8333, 0.7812, 0.8333, 0.7812, 0.6667, 0.8437, 0.6111, 0.8438, 0.6667, 0.8125, 0.6667, 0.8125, 0.6111, 0.8438, 0.6667, 0.8437, 0.8333, 0.8125, 0.8333, 0.8125, 0.6667, 0.875, 0.6111, 0.875, 0.6667, 0.8438, 0.6667, 0.8437, 0.6111, 0.875, 0.6667, 0.875, 0.8333, 0.8437, 0.8333, 0.8438, 0.6667, 0.9062, 0.6111, 0.9062, 0.6667, 0.875, 0.6667, 0.875, 0.6111, 0.9062, 0.6667, 0.9062, 0.8333, 0.875, 0.8333, 0.875, 0.6667, 0.9375, 0.6111, 0.9375, 0.6667, 0.9062, 0.6667, 0.9062, 0.6111, 0.9375, 0.6667, 0.9375, 0.8333, 0.9062, 0.8333, 0.9062, 0.6667, 0.9688, 0.6111, 0.9688, 0.6667, 0.9375, 0.6667, 0.9375, 0.6111, 0.9688, 0.6667, 0.9688, 0.8333, 0.9375, 0.8333, 0.9375, 0.6667, 1.0, 0.6111, 1.0, 0.6667, 0.9688, 0.6667, 0.9688, 0.6111, 1.0, 0.6667, 1.0, 0.8333, 0.9688, 0.8333, 0.9688, 0.6667, 0.03125, 0.8333, 0.03125, 0.8889, 0.0, 0.8889, 0.0, 0.8333, 0.03125, 0.8889, 0.03125, 0.9444, 0.0, 0.9444, 0.0, 0.8889, 0.0625, 0.8333, 0.0625, 0.8889, 0.03125, 0.8889, 0.03125, 0.8333, 0.0625, 0.8889, 0.0625, 0.9444, 0.03125, 0.9444, 0.03125, 0.8889, 0.09375, 0.8333, 0.09375, 0.8889, 0.0625, 0.8889, 0.0625, 0.8333, 0.09375, 0.8889, 0.09375, 0.9444, 0.0625, 0.9444, 0.0625, 0.8889, 0.125, 0.8333, 0.125, 0.8889, 0.09375, 0.8889, 0.09375, 0.8333, 0.125, 0.8889, 0.125, 0.9444, 0.09375, 0.9444, 0.09375, 0.8889, 0.1562, 0.8333, 0.1562, 0.8889, 0.125, 0.8889, 0.125, 0.8333, 0.1562, 0.8889, 0.1562, 0.9444, 0.125, 0.9444, 0.125, 0.8889, 0.1875, 0.8333, 0.1875, 0.8889, 0.1562, 0.8889, 0.1562, 0.8333, 0.1875, 0.8889, 0.1875, 0.9444, 0.1562, 0.9444, 0.1562, 0.8889, 0.2188, 0.8333, 0.2188, 0.8889, 0.1875, 0.8889, 0.1875, 0.8333, 0.2188, 0.8889, 0.2188, 0.9444, 0.1875, 0.9444, 0.1875, 0.8889, 0.25, 0.8333, 0.25, 0.8889, 0.2188, 0.8889, 0.2188, 0.8333, 0.25, 0.8889, 0.25, 0.9444, 0.2188, 0.9444, 0.2188, 0.8889, 0.2812, 0.8333, 0.2812, 0.8889, 0.25, 0.8889, 0.25, 0.8333, 0.2812, 0.8889, 0.2812, 0.9444, 0.25, 0.9444, 0.25, 0.8889, 0.3125, 0.8333, 0.3125, 0.8889, 0.2812, 0.8889, 0.2812, 0.8333, 0.3125, 0.8889, 0.3125, 0.9444, 0.2812, 0.9444, 0.2812, 0.8889, 0.3438, 0.8333, 0.3438, 0.8889, 0.3125, 0.8889, 0.3125, 0.8333, 0.3438, 0.8889, 0.3438, 0.9444, 0.3125, 0.9444, 0.3125, 0.8889, 0.375, 0.8333, 0.375, 0.8889, 0.3438, 0.8889, 0.3438, 0.8333, 0.375, 0.8889, 0.375, 0.9444, 0.3438, 0.9444, 0.3438, 0.8889, 0.4062, 0.8333, 0.4062, 0.8889, 0.375, 0.8889, 0.375, 0.8333, 0.4062, 0.8889, 0.4062, 0.9444, 0.375, 0.9444, 0.375, 0.8889, 0.4375, 0.8333, 0.4375, 0.8889, 0.4062, 0.8889, 0.4062, 0.8333, 0.4375, 0.8889, 0.4375, 0.9444, 0.4062, 0.9444, 0.4062, 0.8889, 0.4687, 0.8333, 0.4687, 0.8889, 0.4375, 0.8889, 0.4375, 0.8333, 0.4687, 0.8889, 0.4687, 0.9444, 0.4375, 0.9444, 0.4375, 0.8889, 0.5, 0.8333, 0.5, 0.8889, 0.4687, 0.8889, 0.4687, 0.8333, 0.5, 0.8889, 0.5, 0.9444, 0.4687, 0.9444, 0.4687, 0.8889, 0.5312, 0.8333, 0.5312, 0.8889, 0.5, 0.8889, 0.5, 0.8333, 0.5312, 0.8889, 0.5312, 0.9444, 0.5, 0.9444, 0.5, 0.8889, 0.5625, 0.8333, 0.5625, 0.8889, 0.5312, 0.8889, 0.5312, 0.8333, 0.5625, 0.8889, 0.5625, 0.9444, 0.5312, 0.9444, 0.5312, 0.8889, 0.5938, 0.8333, 0.5938, 0.8889, 0.5625, 0.8889, 0.5625, 0.8333, 0.5938, 0.8889, 0.5938, 0.9444, 0.5625, 0.9444, 0.5625, 0.8889, 0.625, 0.8333, 0.625, 0.8889, 0.5938, 0.8889, 0.5938, 0.8333, 0.625, 0.8889, 0.625, 0.9444, 0.5938, 0.9444, 0.5938, 0.8889, 0.6562, 0.8333, 0.6562, 0.8889, 0.625, 0.8889, 0.625, 0.8333, 0.6562, 0.8889, 0.6562, 0.9444, 0.625, 0.9444, 0.625, 0.8889, 0.6875, 0.8333, 0.6875, 0.8889, 0.6562, 0.8889, 0.6562, 0.8333, 0.6875, 0.8889, 0.6875, 0.9444, 0.6562, 0.9444, 0.6562, 0.8889, 0.7188, 0.8333, 0.7188, 0.8889, 0.6875, 0.8889, 0.6875, 0.8333, 0.7188, 0.8889, 0.7188, 0.9444, 0.6875, 0.9444, 0.6875, 0.8889, 0.75, 0.8333, 0.75, 0.8889, 0.7188, 0.8889, 0.7188, 0.8333, 0.75, 0.8889, 0.75, 0.9444, 0.7188, 0.9444, 0.7188, 0.8889, 0.7812, 0.8333, 0.7812, 0.8889, 0.75, 0.8889, 0.75, 0.8333, 0.7812, 0.8889, 0.7812, 0.9444, 0.75, 0.9444, 0.75, 0.8889, 0.8125, 0.8333, 0.8125, 0.8889, 0.7812, 0.8889, 0.7812, 0.8333, 0.8125, 0.8889, 0.8125, 0.9444, 0.7812, 0.9444, 0.7812, 0.8889, 0.8437, 0.8333, 0.8437, 0.8889, 0.8125, 0.8889, 0.8125, 0.8333, 0.8437, 0.8889, 0.8437, 0.9444, 0.8125, 0.9444, 0.8125, 0.8889, 0.875, 0.8333, 0.875, 0.8889, 0.8437, 0.8889, 0.8437, 0.8333, 0.875, 0.8889, 0.875, 0.9444, 0.8437, 0.9444, 0.8437, 0.8889, 0.9062, 0.8333, 0.9062, 0.8889, 0.875, 0.8889, 0.875, 0.8333, 0.9062, 0.8889, 0.9062, 0.9444, 0.875, 0.9444, 0.875, 0.8889, 0.9375, 0.8333, 0.9375, 0.8889, 0.9062, 0.8889, 0.9062, 0.8333, 0.9375, 0.8889, 0.9375, 0.9444, 0.9062, 0.9444, 0.9062, 0.8889, 0.9688, 0.8333, 0.9688, 0.8889, 0.9375, 0.8889, 0.9375, 0.8333, 0.9688, 0.8889, 0.9688, 0.9444, 0.9375, 0.9444, 0.9375, 0.8889, 1.0, 0.8333, 1.0, 0.8889, 0.9688, 0.8889, 0.9688, 0.8333, 1.0, 0.8889, 1.0, 0.9444, 0.9688, 0.9444, 0.9688, 0.8889, 1.0, 0.5, 1.0, 0.5556, 0.9688, 0.5556, 0.9688, 0.5, 1.0, 0.5556, 1.0, 0.6111, 0.9688, 0.6111, 0.9688, 0.5556, 0.9688, 0.5, 0.9688, 0.5556, 0.9375, 0.5556, 0.9375, 0.5, 0.9688, 0.5556, 0.9688, 0.6111, 0.9375, 0.6111, 0.9375, 0.5556, 0.9375, 0.5, 0.9375, 0.5556, 0.9062, 0.5556, 0.9062, 0.5, 0.9375, 0.5556, 0.9375, 0.6111, 0.9062, 0.6111, 0.9062, 0.5556, 0.9062, 0.5, 0.9062, 0.5556, 0.875, 0.5556, 0.875, 0.5, 0.9062, 0.5556, 0.9062, 0.6111, 0.875, 0.6111, 0.875, 0.5556, 0.875, 0.5, 0.875, 0.5556, 0.8438, 0.5556, 0.8438, 0.5, 0.875, 0.5556, 0.875, 0.6111, 0.8437, 0.6111, 0.8438, 0.5556, 0.8438, 0.5, 0.8438, 0.5556, 0.8125, 0.5556, 0.8125, 0.5, 0.8438, 0.5556, 0.8437, 0.6111, 0.8125, 0.6111, 0.8125, 0.5556, 0.8125, 0.5, 0.8125, 0.5556, 0.7812, 0.5556, 0.7812, 0.5, 0.8125, 0.5556, 0.8125, 0.6111, 0.7812, 0.6111, 0.7812, 0.5556, 0.7812, 0.5, 0.7812, 0.5556, 0.75, 0.5556, 0.75, 0.5, 0.7812, 0.5556, 0.7812, 0.6111, 0.75, 0.6111, 0.75, 0.5556, 0.75, 0.5, 0.75, 0.5556, 0.7188, 0.5556, 0.7188, 0.5, 0.75, 0.5556, 0.75, 0.6111, 0.7188, 0.6111, 0.7188, 0.5556, 0.7188, 0.5, 0.7188, 0.5556, 0.6875, 0.5556, 0.6875, 0.5, 0.7188, 0.5556, 0.7188, 0.6111, 0.6875, 0.6111, 0.6875, 0.5556, 0.6875, 0.5, 0.6875, 0.5556, 0.6562, 0.5556, 0.6562, 0.5, 0.6875, 0.5556, 0.6875, 0.6111, 0.6562, 0.6111, 0.6562, 0.5556, 0.6562, 0.5, 0.6562, 0.5556, 0.625, 0.5556, 0.625, 0.5, 0.6562, 0.5556, 0.6562, 0.6111, 0.625, 0.6111, 0.625, 0.5556, 0.625, 0.5, 0.625, 0.5556, 0.5938, 0.5556, 0.5938, 0.5, 0.625, 0.5556, 0.625, 0.6111, 0.5938, 0.6111, 0.5938, 0.5556, 0.5938, 0.5, 0.5938, 0.5556, 0.5625, 0.5556, 0.5625, 0.5, 0.5938, 0.5556, 0.5938, 0.6111, 0.5625, 0.6111, 0.5625, 0.5556, 0.5625, 0.5, 0.5625, 0.5556, 0.5312, 0.5556, 0.5312, 0.5, 0.5625, 0.5556, 0.5625, 0.6111, 0.5312, 0.6111, 0.5312, 0.5556, 0.5312, 0.5, 0.5312, 0.5556, 0.5, 0.5556, 0.5, 0.5, 0.5312, 0.5556, 0.5312, 0.6111, 0.5, 0.6111, 0.5, 0.5556, 0.5, 0.5, 0.5, 0.5556, 0.4688, 0.5556, 0.4688, 0.5, 0.5, 0.5556, 0.5, 0.6111, 0.4687, 0.6111, 0.4688, 0.5556, 0.4688, 0.5, 0.4688, 0.5556, 0.4375, 0.5556, 0.4375, 0.5, 0.4688, 0.5556, 0.4687, 0.6111, 0.4375, 0.6111, 0.4375, 0.5556, 0.4375, 0.5, 0.4375, 0.5556, 0.4062, 0.5556, 0.4062, 0.5, 0.4375, 0.5556, 0.4375, 0.6111, 0.4062, 0.6111, 0.4062, 0.5556, 0.4062, 0.5, 0.4062, 0.5556, 0.375, 0.5556, 0.375, 0.5, 0.4062, 0.5556, 0.4062, 0.6111, 0.375, 0.6111, 0.375, 0.5556, 0.375, 0.5, 0.375, 0.5556, 0.3438, 0.5556, 0.3438, 0.5, 0.375, 0.5556, 0.375, 0.6111, 0.3438, 0.6111, 0.3438, 0.5556, 0.3438, 0.5, 0.3438, 0.5556, 0.3125, 0.5556, 0.3125, 0.5, 0.3438, 0.5556, 0.3438, 0.6111, 0.3125, 0.6111, 0.3125, 0.5556, 0.3125, 0.5, 0.3125, 0.5556, 0.2812, 0.5556, 0.2812, 0.5, 0.3125, 0.5556, 0.3125, 0.6111, 0.2812, 0.6111, 0.2812, 0.5556, 0.2812, 0.5, 0.2812, 0.5556, 0.25, 0.5556, 0.25, 0.5, 0.2812, 0.5556, 0.2812, 0.6111, 0.25, 0.6111, 0.25, 0.5556, 0.25, 0.5, 0.25, 0.5556, 0.2188, 0.5556, 0.2188, 0.5, 0.25, 0.5556, 0.25, 0.6111, 0.2188, 0.6111, 0.2188, 0.5556, 0.2188, 0.5, 0.2188, 0.5556, 0.1875, 0.5556, 0.1875, 0.5, 0.2188, 0.5556, 0.2188, 0.6111, 0.1875, 0.6111, 0.1875, 0.5556, 0.1875, 0.5, 0.1875, 0.5556, 0.1562, 0.5556, 0.1562, 0.5, 0.1875, 0.5556, 0.1875, 0.6111, 0.1562, 0.6111, 0.1562, 0.5556, 0.1562, 0.5, 0.1562, 0.5556, 0.125, 0.5556, 0.125, 0.5, 0.1562, 0.5556, 0.1562, 0.6111, 0.125, 0.6111, 0.125, 0.5556, 0.125, 0.5, 0.125, 0.5556, 0.09375, 0.5556, 0.09375, 0.5, 0.125, 0.5556, 0.125, 0.6111, 0.09375, 0.6111, 0.09375, 0.5556, 0.09375, 0.5, 0.09375, 0.5556, 0.0625, 0.5556, 0.0625, 0.5, 0.09375, 0.5556, 0.09375, 0.6111, 0.0625, 0.6111, 0.0625, 0.5556, 0.0625, 0.5, 0.0625, 0.5556, 0.03125, 0.5556, 0.03125, 0.5, 0.0625, 0.5556, 0.0625, 0.6111, 0.03125, 0.6111, 0.03125, 0.5556, 0.03125, 0.5, 0.03125, 0.5556, 0.0, 0.5556, 0.0, 0.5, 0.03125, 0.5556, 0.03125, 0.6111, 0.0, 0.6111, 0.0, 0.5556, 0.2968, 0.4854, 0.25, 0.49, 0.2032, 0.4854, 0.1582, 0.4717, 0.1167, 0.4496, 0.08029, 0.4197, 0.05045, 0.3833, 0.02827, 0.3418, 0.01461, 0.2968, 0.01, 0.25, 0.01461, 0.2032, 0.02827, 0.1582, 0.05045, 0.1167, 0.08029, 0.08029, 0.1167, 0.05045, 0.1582, 0.02827, 0.2032, 0.01461, 0.25, 0.01, 0.2968, 0.01461, 0.3418, 0.02827, 0.3833, 0.05045, 0.4197, 0.08029, 0.4496, 0.1167, 0.4717, 0.1582, 0.4854, 0.2032, 0.49, 0.25, 0.4854, 0.2968, 0.4717, 0.3418, 0.4496, 0.3833, 0.4197, 0.4197, 0.3833, 0.4496, 0.3418, 0.4717, 0.9717, 0.1582, 0.9854, 0.2032, 0.9854, 0.2032, 0.9717, 0.1582, 0.05045, 0.1167, 0.02827, 0.1582, 0.02827, 0.1582, 0.05045, 0.1167, 0.5938, 1.0, 0.625, 1.0, 0.625, 1.0, 0.5938, 1.0, 0.9854, 0.2032, 0.99, 0.25, 0.99, 0.25, 0.9854, 0.2032, 0.0625, 1.0, 0.09375, 1.0, 0.09375, 1.0, 0.0625, 1.0, 0.08029, 0.08029, 0.05045, 0.1167, 0.05045, 0.1167, 0.08029, 0.08029, 0.625, 0.5, 0.5938, 0.5, 0.5938, 0.5, 0.625, 0.5, 0.99, 0.25, 0.9854, 0.2968, 0.9854, 0.2968, 0.99, 0.25, 0.09375, 0.5, 0.0625, 0.5, 0.0625, 0.5, 0.09375, 0.5, 0.1167, 0.05045, 0.08029, 0.08029, 0.08029, 0.08029, 0.1167, 0.05045, 0.9854, 0.2968, 0.9717, 0.3418, 0.9717, 0.3418, 0.9854, 0.2968, 0.1582, 0.02827, 0.1167, 0.05045, 0.1167, 0.05045, 0.1582, 0.02827, 0.625, 1.0, 0.6562, 1.0, 0.6562, 1.0, 0.625, 1.0, 0.9717, 0.3418, 0.9496, 0.3833, 0.9496, 0.3833, 0.9717, 0.3418, 0.09375, 1.0, 0.125, 1.0, 0.125, 1.0, 0.09375, 1.0, 0.2032, 0.01461, 0.1582, 0.02827, 0.1582, 0.02827, 0.2032, 0.01461, 0.6562, 0.5, 0.625, 0.5, 0.625, 0.5, 0.6562, 0.5, 0.9496, 0.3833, 0.9197, 0.4197, 0.9197, 0.4197, 0.9496, 0.3833, 0.125, 0.5, 0.09375, 0.5, 0.09375, 0.5, 0.125, 0.5, 0.25, 0.01, 0.2032, 0.01461, 0.2032, 0.01461, 0.25, 0.01, 0.9197, 0.4197, 0.8833, 0.4496, 0.8833, 0.4496, 0.9197, 0.4197, 0.2968, 0.01461, 0.25, 0.01, 0.25, 0.01, 0.2968, 0.01461, 0.6562, 1.0, 0.6875, 1.0, 0.6875, 1.0, 0.6562, 1.0, 0.8833, 0.4496, 0.8418, 0.4717, 0.8418, 0.4717, 0.8833, 0.4496, 0.125, 1.0, 0.1562, 1.0, 0.1562, 1.0, 0.125, 1.0, 0.3418, 0.02827, 0.2968, 0.01461, 0.2968, 0.01461, 0.3418, 0.02827, 0.6875, 0.5, 0.6562, 0.5, 0.6562, 0.5, 0.6875, 0.5, 0.8418, 0.4717, 0.7968, 0.4854, 0.7968, 0.4854, 0.8418, 0.4717, 0.1562, 0.5, 0.125, 0.5, 0.125, 0.5, 0.1562, 0.5, 0.3833, 0.05045, 0.3418, 0.02827, 0.3418, 0.02827, 0.3833, 0.05045, 0.7968, 0.4854, 0.75, 0.49, 0.75, 0.49, 0.7968, 0.4854, 0.75, 0.49, 0.7968, 0.4854, 0.8418, 0.4717, 0.8833, 0.4496, 0.9197, 0.4197, 0.9496, 0.3833, 0.9717, 0.3418, 0.9854, 0.2968, 0.99, 0.25, 0.9854, 0.2032, 0.9717, 0.1582, 0.9496, 0.1167, 0.9197, 0.08029, 0.8833, 0.05045, 0.8418, 0.02827, 0.7968, 0.01461, 0.75, 0.01, 0.7032, 0.01461, 0.6582, 0.02827, 0.6167, 0.05045, 0.5803, 0.08029, 0.5504, 0.1167, 0.5283, 0.1582, 0.5146, 0.2032, 0.51, 0.25, 0.5146, 0.2968, 0.5283, 0.3418, 0.5504, 0.3833, 0.5803, 0.4197, 0.6167, 0.4496, 0.6582, 0.4717, 0.7032, 0.4854, 0.4197, 0.08029, 0.3833, 0.05045, 0.3833, 0.05045, 0.4197, 0.08029, 0.6875, 1.0, 0.7188, 1.0, 0.7188, 1.0, 0.6875, 1.0, 0.1562, 1.0, 0.1875, 1.0, 0.1875, 1.0, 0.1562, 1.0, 0.4496, 0.1167, 0.4197, 0.08029, 0.4197, 0.08029, 0.4496, 0.1167, 0.7188, 0.5, 0.6875, 0.5, 0.6875, 0.5, 0.7188, 0.5, 0.1875, 0.5, 0.1562, 0.5, 0.1562, 0.5, 0.1875, 0.5, 0.4717, 0.1582, 0.4496, 0.1167, 0.4496, 0.1167, 0.4717, 0.1582, 0.4854, 0.2032, 0.4717, 0.1582, 0.4717, 0.1582, 0.4854, 0.2032, 0.7188, 1.0, 0.75, 1.0, 0.75, 1.0, 0.7188, 1.0, 0.1875, 1.0, 0.2188, 1.0, 0.2188, 1.0, 0.1875, 1.0, 0.49, 0.25, 0.4854, 0.2032, 0.4854, 0.2032, 0.49, 0.25, 0.75, 0.5, 0.7188, 0.5, 0.7188, 0.5, 0.75, 0.5, 0.2188, 0.5, 0.1875, 0.5, 0.1875, 0.5, 0.2188, 0.5, 0.4854, 0.2968, 0.49, 0.25, 0.49, 0.25, 0.4854, 0.2968, 0.4717, 0.3418, 0.4854, 0.2968, 0.4854, 0.2968, 0.4717, 0.3418, 0.75, 1.0, 0.7812, 1.0, 0.7812, 1.0, 0.75, 1.0, 0.2188, 1.0, 0.25, 1.0, 0.25, 1.0, 0.2188, 1.0, 0.4496, 0.3833, 0.4717, 0.3418, 0.4717, 0.3418, 0.4496, 0.3833, 0.7812, 0.5, 0.75, 0.5, 0.75, 0.5, 0.7812, 0.5, 0.25, 0.5, 0.2188, 0.5, 0.2188, 0.5, 0.25, 0.5, 0.4197, 0.4197, 0.4496, 0.3833, 0.4496, 0.3833, 0.4197, 0.4197, 0.3833, 0.4496, 0.4197, 0.4197, 0.4197, 0.4197, 0.3833, 0.4496, 0.7812, 1.0, 0.8125, 1.0, 0.8125, 1.0, 0.7812, 1.0, 0.25, 1.0, 0.2812, 1.0, 0.2812, 1.0, 0.25, 1.0, 0.3418, 0.4717, 0.3833, 0.4496, 0.3833, 0.4496, 0.3418, 0.4717, 0.8125, 0.5, 0.7812, 0.5, 0.7812, 0.5, 0.8125, 0.5, 0.2812, 0.5, 0.25, 0.5, 0.25, 0.5, 0.2812, 0.5, 0.2968, 0.4854, 0.3418, 0.4717, 0.3418, 0.4717, 0.2968, 0.4854, 0.25, 0.49, 0.2968, 0.4854, 0.2968, 0.4854, 0.25, 0.49, 0.8125, 1.0, 0.8438, 1.0, 0.8438, 1.0, 0.8125, 1.0, 0.2812, 1.0, 0.3125, 1.0, 0.3125, 1.0, 0.2812, 1.0, 0.375, 1.0, 0.4062, 1.0, 0.4062, 1.0, 0.375, 1.0, 0.8125, 0.5, 0.7812, 0.5, 0.7812, 0.5, 0.8125, 0.5, 0.09375, 1.0, 0.125, 1.0, 0.125, 1.0, 0.09375, 1.0, 0.7812, 1.0, 0.8125, 1.0, 0.8125, 1.0, 0.7812, 1.0, 0.5, 1.0, 0.5312, 1.0, 0.5312, 1.0, 0.5, 1.0, 0.2188, 1.0, 0.25, 1.0, 0.25, 1.0, 0.2188, 1.0, 0.9062, 1.0, 0.9375, 1.0, 0.9375, 1.0, 0.9062, 1.0, 0.625, 1.0, 0.6562, 1.0, 0.6562, 1.0, 0.625, 1.0, 0.3438, 1.0, 0.375, 1.0, 0.375, 1.0, 0.3438, 1.0, 0.0625, 1.0, 0.09375, 1.0, 0.09375, 1.0, 0.0625, 1.0, 0.75, 1.0, 0.7812, 1.0, 0.7812, 1.0, 0.75, 1.0, 0.4688, 1.0, 0.5, 1.0, 0.5, 1.0, 0.4688, 1.0, 0.1875, 1.0, 0.2188, 1.0, 0.2188, 1.0, 0.1875, 1.0, 0.875, 1.0, 0.9062, 1.0, 0.9062, 1.0, 0.875, 1.0, 0.5938, 1.0, 0.625, 1.0, 0.625, 1.0, 0.5938, 1.0, 0.3125, 1.0, 0.3438, 1.0, 0.3438, 1.0, 0.3125, 1.0, 0.03125, 1.0, 0.0625, 1.0, 0.0625, 1.0, 0.03125, 1.0, 0.7188, 1.0, 0.75, 1.0, 0.75, 1.0, 0.7188, 1.0, 0.4375, 1.0, 0.4688, 1.0, 0.4688, 1.0, 0.4375, 1.0, 0.1562, 1.0, 0.1875, 1.0, 0.1875, 1.0, 0.1562, 1.0, 0.8438, 1.0, 0.875, 1.0, 0.875, 1.0, 0.8438, 1.0, 0.5625, 1.0, 0.5938, 1.0, 0.5938, 1.0, 0.5625, 1.0, 0.2812, 1.0, 0.3125, 1.0, 0.3125, 1.0, 0.2812, 1.0, 0.9688, 1.0, 1.0, 1.0, 1.0, 1.0, 0.9688, 1.0, 0.0, 1.0, 0.03125, 1.0, 0.03125, 1.0, 0.0, 1.0, 0.6875, 1.0, 0.7188, 1.0, 0.7188, 1.0, 0.6875, 1.0, 0.4062, 1.0, 0.4375, 1.0, 0.4375, 1.0, 0.4062, 1.0, 0.125, 1.0, 0.1562, 1.0, 0.1562, 1.0, 0.125, 1.0, 0.8125, 1.0, 0.8438, 1.0, 0.8438, 1.0, 0.8125, 1.0, 0.5312, 1.0, 0.5625, 1.0, 0.5625, 1.0, 0.5312, 1.0, 0.25, 1.0, 0.2812, 1.0, 0.2812, 1.0, 0.25, 1.0, 0.9375, 1.0, 0.9688, 1.0, 0.9688, 1.0, 0.9375, 1.0, 0.6562, 1.0, 0.6875, 1.0, 0.6875, 1.0, 0.6562, 1.0, 0.5312, 0.5, 0.5, 0.5, 0.5, 0.5, 0.5312, 0.5, 0.25, 0.5, 0.2188, 0.5, 0.2188, 0.5, 0.25, 0.5, 0.9375, 0.5, 0.9062, 0.5, 0.9062, 0.5, 0.9375, 0.5, 0.6562, 0.5, 0.625, 0.5, 0.625, 0.5, 0.6562, 0.5, 0.375, 0.5, 0.3438, 0.5, 0.3438, 0.5, 0.375, 0.5, 0.09375, 0.5, 0.0625, 0.5, 0.0625, 0.5, 0.09375, 0.5, 0.7812, 0.5, 0.75, 0.5, 0.75, 0.5, 0.7812, 0.5, 0.5, 0.5, 0.4688, 0.5, 0.4688, 0.5, 0.5, 0.5, 0.2188, 0.5, 0.1875, 0.5, 0.1875, 0.5, 0.2188, 0.5, 0.9062, 0.5, 0.875, 0.5, 0.875, 0.5, 0.9062, 0.5, 0.625, 0.5, 0.5938, 0.5, 0.5938, 0.5, 0.625, 0.5, 0.3438, 0.5, 0.3125, 0.5, 0.3125, 0.5, 0.3438, 0.5, 0.0625, 0.5, 0.03125, 0.5, 0.03125, 0.5, 0.0625, 0.5, 0.75, 0.5, 0.7188, 0.5, 0.7188, 0.5, 0.75, 0.5, 0.4688, 0.5, 0.4375, 0.5, 0.4375, 0.5, 0.4688, 0.5, 0.1875, 0.5, 0.1562, 0.5, 0.1562, 0.5, 0.1875, 0.5, 0.875, 0.5, 0.8438, 0.5, 0.8438, 0.5, 0.875, 0.5, 0.5938, 0.5, 0.5625, 0.5, 0.5625, 0.5, 0.5938, 0.5, 0.3125, 0.5, 0.2812, 0.5, 0.2812, 0.5, 0.3125, 0.5, 1.0, 0.5, 0.9688, 0.5, 0.9688, 0.5, 1.0, 0.5, 0.03125, 0.5, 0.0, 0.5, 0.0, 0.5, 0.03125, 0.5, 0.7188, 0.5, 0.6875, 0.5, 0.6875, 0.5, 0.7188, 0.5, 0.4375, 0.5, 0.4062, 0.5, 0.4062, 0.5, 0.4375, 0.5, 0.1562, 0.5, 0.125, 0.5, 0.125, 0.5, 0.1562, 0.5, 0.8438, 0.5, 0.8125, 0.5, 0.8125, 0.5, 0.8438, 0.5, 0.5625, 0.5, 0.5312, 0.5, 0.5312, 0.5, 0.5625, 0.5, 0.2812, 0.5, 0.25, 0.5, 0.25, 0.5, 0.2812, 0.5, 0.9688, 0.5, 0.9375, 0.5, 0.9375, 0.5, 0.9688, 0.5, 0.6875, 0.5, 0.6562, 0.5, 0.6562, 0.5, 0.6875, 0.5, 0.4062, 0.5, 0.375, 0.5, 0.375, 0.5, 0.4062, 0.5, 0.125, 0.5, 0.09375, 0.5, 0.09375, 0.5, 0.125, 0.5, 0.9496, 0.1167, 0.9717, 0.1582, 0.9717, 0.1582, 0.9496, 0.1167, 0.5938, 0.5, 0.5625, 0.5, 0.5625, 0.5, 0.5938, 0.5, 0.01461, 0.2032, 0.01, 0.25, 0.01, 0.25, 0.01461, 0.2032, 0.03125, 1.0, 0.0625, 1.0, 0.0625, 1.0, 0.03125, 1.0, 0.9197, 0.08029, 0.9496, 0.1167, 0.9496, 0.1167, 0.9197, 0.08029, 0.5625, 1.0, 0.5938, 1.0, 0.5938, 1.0, 0.5625, 1.0, 0.01, 0.25, 0.01461, 0.2968, 0.01461, 0.2968, 0.01, 0.25, 0.8833, 0.05045, 0.9197, 0.08029, 0.9197, 0.08029, 0.8833, 0.05045, 0.01461, 0.2968, 0.02827, 0.3418, 0.02827, 0.3418, 0.01461, 0.2968, 0.03125, 0.5, 0.0, 0.5, 0.0, 0.5, 0.03125, 0.5, 0.8418, 0.02827, 0.8833, 0.05045, 0.8833, 0.05045, 0.8418, 0.02827, 0.5625, 0.5, 0.5312, 0.5, 0.5312, 0.5, 0.5625, 0.5, 0.02827, 0.3418, 0.05045, 0.3833, 0.05045, 0.3833, 0.02827, 0.3418, 0.0, 1.0, 0.03125, 1.0, 0.03125, 1.0, 0.0, 1.0, 0.7968, 0.01461, 0.8418, 0.02827, 0.8418, 0.02827, 0.7968, 0.01461, 0.5312, 1.0, 0.5625, 1.0, 0.5625, 1.0, 0.5312, 1.0, 0.05045, 0.3833, 0.08029, 0.4197, 0.08029, 0.4197, 0.05045, 0.3833, 0.75, 0.01, 0.7968, 0.01461, 0.7968, 0.01461, 0.75, 0.01, 0.08029, 0.4197, 0.1167, 0.4496, 0.1167, 0.4496, 0.08029, 0.4197, 0.7032, 0.01461, 0.75, 0.01, 0.75, 0.01, 0.7032, 0.01461, 0.5312, 0.5, 0.5, 0.5, 0.5, 0.5, 0.5312, 0.5, 0.1167, 0.4496, 0.1582, 0.4717, 0.1582, 0.4717, 0.1167, 0.4496, 0.6582, 0.02827, 0.7032, 0.01461, 0.7032, 0.01461, 0.6582, 0.02827, 0.5, 1.0, 0.5312, 1.0, 0.5312, 1.0, 0.5, 1.0, 0.1582, 0.4717, 0.2032, 0.4854, 0.2032, 0.4854, 0.1582, 0.4717, 0.6167, 0.05045, 0.6582, 0.02827, 0.6582, 0.02827, 0.6167, 0.05045, 0.2032, 0.4854, 0.25, 0.49, 0.25, 0.49, 0.2032, 0.4854, 0.5803, 0.08029, 0.6167, 0.05045, 0.6167, 0.05045, 0.5803, 0.08029, 0.5, 0.5, 0.4688, 0.5, 0.4688, 0.5, 0.5, 0.5, 0.5504, 0.1167, 0.5803, 0.08029, 0.5803, 0.08029, 0.5504, 0.1167, 0.4688, 1.0, 0.5, 1.0, 0.5, 1.0, 0.4688, 1.0, 0.5283, 0.1582, 0.5504, 0.1167, 0.5504, 0.1167, 0.5283, 0.1582, 1.0, 0.5, 0.9688, 0.5, 0.9688, 0.5, 1.0, 0.5, 0.5146, 0.2032, 0.5283, 0.1582, 0.5283, 0.1582, 0.5146, 0.2032, 0.4688, 0.5, 0.4375, 0.5, 0.4375, 0.5, 0.4688, 0.5, 0.9688, 1.0, 1.0, 1.0, 1.0, 1.0, 0.9688, 1.0, 0.51, 0.25, 0.5146, 0.2032, 0.5146, 0.2032, 0.51, 0.25, 0.4375, 1.0, 0.4688, 1.0, 0.4688, 1.0, 0.4375, 1.0, 0.5146, 0.2968, 0.51, 0.25, 0.51, 0.25, 0.5146, 0.2968, 0.5283, 0.3418, 0.5146, 0.2968, 0.5146, 0.2968, 0.5283, 0.3418, 0.4375, 0.5, 0.4062, 0.5, 0.4062, 0.5, 0.4375, 0.5, 0.9688, 0.5, 0.9375, 0.5, 0.9375, 0.5, 0.9688, 0.5, 0.5504, 0.3833, 0.5283, 0.3418, 0.5283, 0.3418, 0.5504, 0.3833, 0.4062, 1.0, 0.4375, 1.0, 0.4375, 1.0, 0.4062, 1.0, 0.9375, 1.0, 0.9688, 1.0, 0.9688, 1.0, 0.9375, 1.0, 0.5803, 0.4197, 0.5504, 0.3833, 0.5504, 0.3833, 0.5803, 0.4197, 0.6167, 0.4496, 0.5803, 0.4197, 0.5803, 0.4197, 0.6167, 0.4496, 0.4062, 0.5, 0.375, 0.5, 0.375, 0.5, 0.4062, 0.5, 0.9375, 0.5, 0.9062, 0.5, 0.9062, 0.5, 0.9375, 0.5, 0.6582, 0.4717, 0.6167, 0.4496, 0.6167, 0.4496, 0.6582, 0.4717, 0.375, 1.0, 0.4062, 1.0, 0.4062, 1.0, 0.375, 1.0, 0.9062, 1.0, 0.9375, 1.0, 0.9375, 1.0, 0.9062, 1.0, 0.7032, 0.4854, 0.6582, 0.4717, 0.6582, 0.4717, 0.7032, 0.4854, 0.75, 0.49, 0.7032, 0.4854, 0.7032, 0.4854, 0.75, 0.49, 0.375, 0.5, 0.3438, 0.5, 0.3438, 0.5, 0.375, 0.5, 0.9062, 0.5, 0.875, 0.5, 0.875, 0.5, 0.9062, 0.5, 0.3438, 1.0, 0.375, 1.0, 0.375, 1.0, 0.3438, 1.0, 0.875, 1.0, 0.9062, 1.0, 0.9062, 1.0, 0.875, 1.0, 0.3438, 0.5, 0.3125, 0.5, 0.3125, 0.5, 0.3438, 0.5, 0.875, 0.5, 0.8438, 0.5, 0.8438, 0.5, 0.875, 0.5, 0.3125, 1.0, 0.3438, 1.0, 0.3438, 1.0, 0.3125, 1.0, 0.8438, 1.0, 0.875, 1.0, 0.875, 1.0, 0.8438, 1.0, 0.3125, 0.5, 0.2812, 0.5, 0.2812, 0.5, 0.3125, 0.5, 0.8438, 0.5, 0.8125, 0.5, 0.8125, 0.5, 0.8438, 0.5])
me_cylinder.materials.append(mat_glass)
me_cylinder.materials.append(mat_wood)
me_cylinder.use_remesh_fix_poles = True
me_cylinder.use_remesh_preserve_attributes = False
me_cylinder.use_mirror_vertex_groups = False
me_cylinder.update()

# ---- objects
ob_box001 = bpy.data.objects.new('Box001', me_mesh)
ob_cylinder = bpy.data.objects.new('Cylinder', me_cylinder)

# ---- transforms, parenting, visibility, modifiers, constraints
ob_box001.location = (0.0, 0.0, -0.05)
ob_box001.color = (0.8, 0.8, 0.8, 1.0)
ob_box001.lineart.crease_threshold = 0.0
ob_cylinder.location = (0.0, 0.0, 0.0)
ob_cylinder.lineart.crease_threshold = 0.0

# ---- collection membership
col_collection.objects.link(ob_box001)
col_collection.objects.link(ob_cylinder)

# ---- scene / render settings (as saved in the file)
scene.frame_start = 1; scene.frame_end = 250; scene.frame_set(1)
scene.render.engine = 'BLENDER_EEVEE_NEXT'
scene.render.fps = 30
scene.cycles.use_denoising = False
scene.cycles.samples = 128
scene.cycles.sampling_pattern = 'TABULATED_SOBOL'
scene.cycles.use_adaptive_sampling = False
scene.cycles.use_light_tree = False
scene.view_settings.view_transform = 'Filmic'
bpy.context.view_layer.update()

# ---- added for rendering (the .blend has no active camera and no usable light): camera, sun
cam_auto = bpy.data.cameras.new('AutoCamera')
cam_auto.lens = 50.0
cam_auto.sensor_width = 36.0
cam_auto.clip_end = 1000.0
ob_auto_camera = bpy.data.objects.new('AutoCamera', cam_auto)
scene.collection.objects.link(ob_auto_camera)
ob_auto_camera.location = (1.57602, -1.89123, 1.68557)
ob_auto_camera.rotation_euler = (1.09748, -7.21219e-08, 0.694738)
scene.camera = ob_auto_camera
light_auto_sun = bpy.data.lights.new('AutoSun', 'SUN')
light_auto_sun.energy = 3.0
light_auto_sun.angle = 0.0523599
ob_auto_sun = bpy.data.objects.new('AutoSun', light_auto_sun)
scene.collection.objects.link(ob_auto_sun)
ob_auto_sun.rotation_euler = (0.872665, 0.174533, 0.523599)
bpy.context.view_layer.update()
